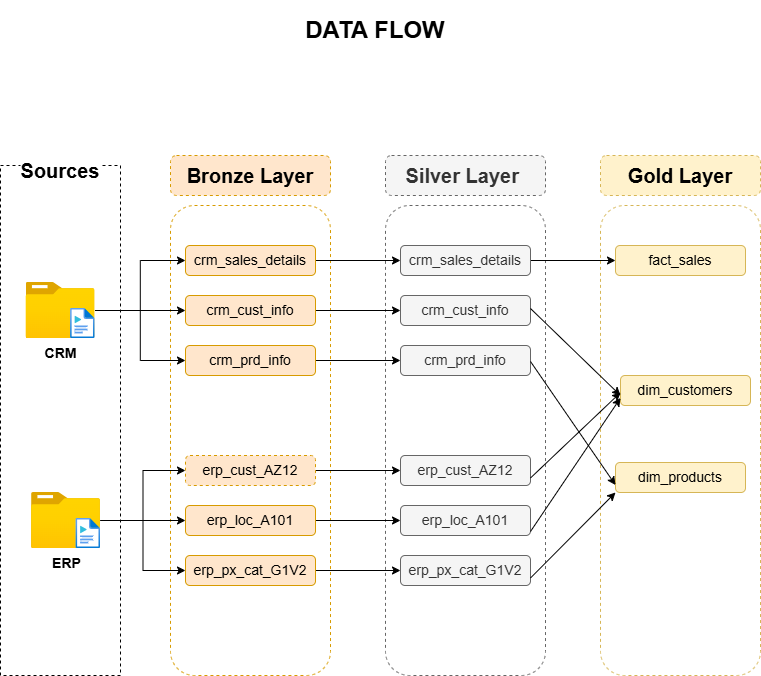

The diagram above was exported from draw.io. Its source (the exported page's mxGraphModel, read from the mxfile embedded in the PNG):
<mxGraphModel dx="1042" dy="696" grid="1" gridSize="10" guides="1" tooltips="1" connect="1" arrows="1" fold="1" page="1" pageScale="1" pageWidth="850" pageHeight="1100" math="0" shadow="0">
  <root>
    <mxCell id="0" />
    <mxCell id="1" parent="0" />
    <mxCell id="7dpCpZ-uPEyxyArJLf8K-1" value="" style="rounded=0;whiteSpace=wrap;html=1;fillColor=none;dashed=1;" parent="1" vertex="1">
      <mxGeometry x="40" y="250" width="120" height="510" as="geometry" />
    </mxCell>
    <mxCell id="7dpCpZ-uPEyxyArJLf8K-2" value="" style="rounded=1;whiteSpace=wrap;html=1;fillColor=none;dashed=1;strokeColor=#D79B00;" parent="1" vertex="1">
      <mxGeometry x="210" y="290" width="160" height="470" as="geometry" />
    </mxCell>
    <mxCell id="7dpCpZ-uPEyxyArJLf8K-3" value="" style="rounded=1;whiteSpace=wrap;html=1;fillColor=none;dashed=1;strokeColor=#666666;fontColor=#333333;" parent="1" vertex="1">
      <mxGeometry x="425" y="290" width="160" height="470" as="geometry" />
    </mxCell>
    <mxCell id="7dpCpZ-uPEyxyArJLf8K-4" value="" style="rounded=1;whiteSpace=wrap;html=1;fillColor=none;dashed=1;strokeColor=#d6b656;" parent="1" vertex="1">
      <mxGeometry x="640" y="290" width="160" height="470" as="geometry" />
    </mxCell>
    <mxCell id="7dpCpZ-uPEyxyArJLf8K-6" value="&lt;font style=&quot;font-size: 20px;&quot;&gt;&lt;b style=&quot;&quot;&gt;Bronze Layer&lt;/b&gt;&lt;/font&gt;" style="rounded=1;whiteSpace=wrap;html=1;fillColor=#ffe6cc;dashed=1;strokeColor=#d79b00;" parent="1" vertex="1">
      <mxGeometry x="210" y="240" width="160" height="40" as="geometry" />
    </mxCell>
    <mxCell id="7dpCpZ-uPEyxyArJLf8K-7" value="&lt;b&gt;&lt;font style=&quot;font-size: 20px;&quot;&gt;Silver Layer&amp;nbsp;&lt;/font&gt;&lt;/b&gt;" style="rounded=1;whiteSpace=wrap;html=1;fillColor=#f5f5f5;dashed=1;fontColor=#333333;strokeColor=#666666;" parent="1" vertex="1">
      <mxGeometry x="425" y="240" width="160" height="40" as="geometry" />
    </mxCell>
    <mxCell id="7dpCpZ-uPEyxyArJLf8K-8" value="&lt;b&gt;&lt;font style=&quot;font-size: 20px;&quot;&gt;Gold Layer&lt;/font&gt;&lt;/b&gt;" style="rounded=1;whiteSpace=wrap;html=1;fillColor=#fff2cc;dashed=1;strokeColor=#d6b656;" parent="1" vertex="1">
      <mxGeometry x="640" y="240" width="160" height="40" as="geometry" />
    </mxCell>
    <mxCell id="7dpCpZ-uPEyxyArJLf8K-9" value="&lt;b&gt;&lt;font style=&quot;font-size: 20px;&quot;&gt;Sources&lt;/font&gt;&lt;/b&gt;" style="rounded=0;whiteSpace=wrap;html=1;fillColor=default;dashed=1;strokeColor=none;" parent="1" vertex="1">
      <mxGeometry x="60" y="240" width="80" height="30" as="geometry" />
    </mxCell>
    <mxCell id="7dpCpZ-uPEyxyArJLf8K-40" style="edgeStyle=orthogonalEdgeStyle;rounded=0;orthogonalLoop=1;jettySize=auto;html=1;entryX=0;entryY=0.5;entryDx=0;entryDy=0;" parent="1" source="7dpCpZ-uPEyxyArJLf8K-11" target="7dpCpZ-uPEyxyArJLf8K-17" edge="1">
      <mxGeometry relative="1" as="geometry" />
    </mxCell>
    <mxCell id="7dpCpZ-uPEyxyArJLf8K-11" value="&lt;font style=&quot;font-size: 14px;&quot;&gt;crm_sales_details&lt;/font&gt;" style="rounded=1;whiteSpace=wrap;html=1;fillColor=#ffe6cc;strokeColor=#d79b00;" parent="1" vertex="1">
      <mxGeometry x="225" y="330" width="130" height="30" as="geometry" />
    </mxCell>
    <mxCell id="7dpCpZ-uPEyxyArJLf8K-41" style="edgeStyle=orthogonalEdgeStyle;rounded=0;orthogonalLoop=1;jettySize=auto;html=1;entryX=0;entryY=0.5;entryDx=0;entryDy=0;" parent="1" source="7dpCpZ-uPEyxyArJLf8K-12" target="7dpCpZ-uPEyxyArJLf8K-18" edge="1">
      <mxGeometry relative="1" as="geometry" />
    </mxCell>
    <mxCell id="7dpCpZ-uPEyxyArJLf8K-12" value="&lt;font style=&quot;font-size: 14px;&quot;&gt;crm_cust_info&lt;/font&gt;" style="rounded=1;whiteSpace=wrap;html=1;fillColor=#ffe6cc;strokeColor=#d79b00;" parent="1" vertex="1">
      <mxGeometry x="225" y="380" width="130" height="30" as="geometry" />
    </mxCell>
    <mxCell id="7dpCpZ-uPEyxyArJLf8K-42" style="edgeStyle=orthogonalEdgeStyle;rounded=0;orthogonalLoop=1;jettySize=auto;html=1;entryX=0;entryY=0.5;entryDx=0;entryDy=0;" parent="1" source="7dpCpZ-uPEyxyArJLf8K-13" target="7dpCpZ-uPEyxyArJLf8K-19" edge="1">
      <mxGeometry relative="1" as="geometry" />
    </mxCell>
    <mxCell id="7dpCpZ-uPEyxyArJLf8K-13" value="&lt;font style=&quot;font-size: 14px;&quot;&gt;crm_prd_info&lt;/font&gt;" style="rounded=1;whiteSpace=wrap;html=1;fillColor=#ffe6cc;strokeColor=#d79b00;" parent="1" vertex="1">
      <mxGeometry x="225" y="430" width="130" height="30" as="geometry" />
    </mxCell>
    <mxCell id="7dpCpZ-uPEyxyArJLf8K-43" style="edgeStyle=orthogonalEdgeStyle;rounded=0;orthogonalLoop=1;jettySize=auto;html=1;" parent="1" source="7dpCpZ-uPEyxyArJLf8K-14" target="7dpCpZ-uPEyxyArJLf8K-20" edge="1">
      <mxGeometry relative="1" as="geometry" />
    </mxCell>
    <mxCell id="7dpCpZ-uPEyxyArJLf8K-14" value="&lt;span style=&quot;font-size: 14px;&quot;&gt;erp_cust_AZ12&lt;/span&gt;" style="rounded=1;whiteSpace=wrap;html=1;fillColor=#ffe6cc;dashed=1;strokeColor=#d79b00;" parent="1" vertex="1">
      <mxGeometry x="225" y="540" width="130" height="30" as="geometry" />
    </mxCell>
    <mxCell id="7dpCpZ-uPEyxyArJLf8K-45" style="edgeStyle=orthogonalEdgeStyle;rounded=0;orthogonalLoop=1;jettySize=auto;html=1;entryX=0;entryY=0.5;entryDx=0;entryDy=0;" parent="1" source="7dpCpZ-uPEyxyArJLf8K-15" target="7dpCpZ-uPEyxyArJLf8K-21" edge="1">
      <mxGeometry relative="1" as="geometry" />
    </mxCell>
    <mxCell id="7dpCpZ-uPEyxyArJLf8K-15" value="&lt;span style=&quot;font-size: 14px;&quot;&gt;erp_loc_A101&lt;/span&gt;" style="rounded=1;whiteSpace=wrap;html=1;fillColor=#ffe6cc;strokeColor=#d79b00;" parent="1" vertex="1">
      <mxGeometry x="225" y="590" width="130" height="30" as="geometry" />
    </mxCell>
    <mxCell id="7dpCpZ-uPEyxyArJLf8K-46" style="edgeStyle=orthogonalEdgeStyle;rounded=0;orthogonalLoop=1;jettySize=auto;html=1;entryX=0;entryY=0.5;entryDx=0;entryDy=0;" parent="1" source="7dpCpZ-uPEyxyArJLf8K-16" target="7dpCpZ-uPEyxyArJLf8K-22" edge="1">
      <mxGeometry relative="1" as="geometry" />
    </mxCell>
    <mxCell id="7dpCpZ-uPEyxyArJLf8K-16" value="&lt;span style=&quot;font-size: 14px;&quot;&gt;erp_px_cat_G1V2&lt;/span&gt;" style="rounded=1;whiteSpace=wrap;html=1;fillColor=#ffe6cc;strokeColor=#d79b00;" parent="1" vertex="1">
      <mxGeometry x="225" y="640" width="130" height="30" as="geometry" />
    </mxCell>
    <mxCell id="7dpCpZ-uPEyxyArJLf8K-47" style="edgeStyle=orthogonalEdgeStyle;rounded=0;orthogonalLoop=1;jettySize=auto;html=1;entryX=0;entryY=0.5;entryDx=0;entryDy=0;" parent="1" source="7dpCpZ-uPEyxyArJLf8K-17" target="7dpCpZ-uPEyxyArJLf8K-24" edge="1">
      <mxGeometry relative="1" as="geometry" />
    </mxCell>
    <mxCell id="7dpCpZ-uPEyxyArJLf8K-17" value="&lt;font style=&quot;font-size: 14px;&quot;&gt;crm_sales_details&lt;/font&gt;" style="rounded=1;whiteSpace=wrap;html=1;fillColor=#f5f5f5;strokeColor=#666666;fontColor=#333333;" parent="1" vertex="1">
      <mxGeometry x="440" y="330" width="130" height="30" as="geometry" />
    </mxCell>
    <mxCell id="7dpCpZ-uPEyxyArJLf8K-18" value="&lt;font style=&quot;font-size: 14px;&quot;&gt;crm_cust_info&lt;/font&gt;" style="rounded=1;whiteSpace=wrap;html=1;fillColor=#f5f5f5;strokeColor=#666666;fontColor=#333333;" parent="1" vertex="1">
      <mxGeometry x="440" y="380" width="130" height="30" as="geometry" />
    </mxCell>
    <mxCell id="7dpCpZ-uPEyxyArJLf8K-19" value="&lt;font style=&quot;font-size: 14px;&quot;&gt;crm_prd_info&lt;/font&gt;" style="rounded=1;whiteSpace=wrap;html=1;fillColor=#f5f5f5;strokeColor=#666666;fontColor=#333333;" parent="1" vertex="1">
      <mxGeometry x="440" y="430" width="130" height="30" as="geometry" />
    </mxCell>
    <mxCell id="7dpCpZ-uPEyxyArJLf8K-20" value="&lt;span style=&quot;font-size: 14px;&quot;&gt;erp_cust_AZ12&lt;/span&gt;" style="rounded=1;whiteSpace=wrap;html=1;fillColor=#f5f5f5;strokeColor=#666666;fontColor=#333333;" parent="1" vertex="1">
      <mxGeometry x="440" y="540" width="130" height="30" as="geometry" />
    </mxCell>
    <mxCell id="7dpCpZ-uPEyxyArJLf8K-21" value="&lt;span style=&quot;font-size: 14px;&quot;&gt;erp_loc_A101&lt;/span&gt;" style="rounded=1;whiteSpace=wrap;html=1;fillColor=#f5f5f5;strokeColor=#666666;fontColor=#333333;" parent="1" vertex="1">
      <mxGeometry x="440" y="590" width="130" height="30" as="geometry" />
    </mxCell>
    <mxCell id="7dpCpZ-uPEyxyArJLf8K-22" value="&lt;span style=&quot;font-size: 14px;&quot;&gt;erp_px_cat_G1V2&lt;/span&gt;" style="rounded=1;whiteSpace=wrap;html=1;fillColor=#f5f5f5;strokeColor=#666666;fontColor=#333333;" parent="1" vertex="1">
      <mxGeometry x="440" y="640" width="130" height="30" as="geometry" />
    </mxCell>
    <mxCell id="7dpCpZ-uPEyxyArJLf8K-24" value="&lt;span style=&quot;font-size: 14px;&quot;&gt;fact_sales&lt;/span&gt;" style="rounded=1;whiteSpace=wrap;html=1;fillColor=#fff2cc;strokeColor=#d6b656;" parent="1" vertex="1">
      <mxGeometry x="655" y="330" width="130" height="30" as="geometry" />
    </mxCell>
    <mxCell id="7dpCpZ-uPEyxyArJLf8K-25" value="&lt;span style=&quot;font-size: 14px;&quot;&gt;dim_customers&lt;/span&gt;" style="rounded=1;whiteSpace=wrap;html=1;fillColor=#fff2cc;strokeColor=#d6b656;" parent="1" vertex="1">
      <mxGeometry x="660" y="460" width="130" height="30" as="geometry" />
    </mxCell>
    <mxCell id="7dpCpZ-uPEyxyArJLf8K-26" value="&lt;span style=&quot;font-size: 14px;&quot;&gt;dim_products&lt;/span&gt;" style="rounded=1;whiteSpace=wrap;html=1;fillColor=#fff2cc;strokeColor=#d6b656;" parent="1" vertex="1">
      <mxGeometry x="655" y="547" width="130" height="30" as="geometry" />
    </mxCell>
    <mxCell id="7dpCpZ-uPEyxyArJLf8K-34" style="edgeStyle=orthogonalEdgeStyle;rounded=0;orthogonalLoop=1;jettySize=auto;html=1;entryX=0;entryY=0.5;entryDx=0;entryDy=0;" parent="1" source="7dpCpZ-uPEyxyArJLf8K-27" target="7dpCpZ-uPEyxyArJLf8K-11" edge="1">
      <mxGeometry relative="1" as="geometry" />
    </mxCell>
    <mxCell id="7dpCpZ-uPEyxyArJLf8K-35" style="edgeStyle=orthogonalEdgeStyle;rounded=0;orthogonalLoop=1;jettySize=auto;html=1;entryX=0;entryY=0.5;entryDx=0;entryDy=0;" parent="1" source="7dpCpZ-uPEyxyArJLf8K-27" target="7dpCpZ-uPEyxyArJLf8K-13" edge="1">
      <mxGeometry relative="1" as="geometry" />
    </mxCell>
    <mxCell id="7dpCpZ-uPEyxyArJLf8K-36" style="edgeStyle=orthogonalEdgeStyle;rounded=0;orthogonalLoop=1;jettySize=auto;html=1;entryX=0;entryY=0.5;entryDx=0;entryDy=0;" parent="1" source="7dpCpZ-uPEyxyArJLf8K-27" target="7dpCpZ-uPEyxyArJLf8K-12" edge="1">
      <mxGeometry relative="1" as="geometry" />
    </mxCell>
    <mxCell id="7dpCpZ-uPEyxyArJLf8K-27" value="&lt;b&gt;&lt;font style=&quot;font-size: 14px;&quot;&gt;CRM&lt;/font&gt;&lt;/b&gt;" style="image;aspect=fixed;html=1;points=[];align=center;fontSize=12;image=img/lib/azure2/general/Folder_Blank.svg;" parent="1" vertex="1">
      <mxGeometry x="65.5" y="367" width="69" height="56.00000000000001" as="geometry" />
    </mxCell>
    <mxCell id="7dpCpZ-uPEyxyArJLf8K-29" value="" style="image;aspect=fixed;html=1;points=[];align=center;fontSize=12;image=img/lib/azure2/general/Media_File.svg;" parent="1" vertex="1">
      <mxGeometry x="110.12" y="393" width="24.38" height="30" as="geometry" />
    </mxCell>
    <mxCell id="7dpCpZ-uPEyxyArJLf8K-37" style="edgeStyle=orthogonalEdgeStyle;rounded=0;orthogonalLoop=1;jettySize=auto;html=1;entryX=0;entryY=0.5;entryDx=0;entryDy=0;" parent="1" source="7dpCpZ-uPEyxyArJLf8K-32" target="7dpCpZ-uPEyxyArJLf8K-14" edge="1">
      <mxGeometry relative="1" as="geometry" />
    </mxCell>
    <mxCell id="7dpCpZ-uPEyxyArJLf8K-38" style="edgeStyle=orthogonalEdgeStyle;rounded=0;orthogonalLoop=1;jettySize=auto;html=1;entryX=0;entryY=0.5;entryDx=0;entryDy=0;" parent="1" source="7dpCpZ-uPEyxyArJLf8K-32" target="7dpCpZ-uPEyxyArJLf8K-16" edge="1">
      <mxGeometry relative="1" as="geometry" />
    </mxCell>
    <mxCell id="7dpCpZ-uPEyxyArJLf8K-39" style="edgeStyle=orthogonalEdgeStyle;rounded=0;orthogonalLoop=1;jettySize=auto;html=1;entryX=0;entryY=0.5;entryDx=0;entryDy=0;" parent="1" source="7dpCpZ-uPEyxyArJLf8K-32" target="7dpCpZ-uPEyxyArJLf8K-15" edge="1">
      <mxGeometry relative="1" as="geometry" />
    </mxCell>
    <mxCell id="7dpCpZ-uPEyxyArJLf8K-32" value="&lt;span style=&quot;font-size: 14px;&quot;&gt;&lt;b&gt;ERP&lt;/b&gt;&lt;/span&gt;" style="image;aspect=fixed;html=1;points=[];align=center;fontSize=12;image=img/lib/azure2/general/Folder_Blank.svg;" parent="1" vertex="1">
      <mxGeometry x="71" y="577" width="69" height="56.00000000000001" as="geometry" />
    </mxCell>
    <mxCell id="7dpCpZ-uPEyxyArJLf8K-33" value="" style="image;aspect=fixed;html=1;points=[];align=center;fontSize=12;image=img/lib/azure2/general/Media_File.svg;" parent="1" vertex="1">
      <mxGeometry x="115.62" y="603" width="24.38" height="30" as="geometry" />
    </mxCell>
    <mxCell id="7dpCpZ-uPEyxyArJLf8K-52" value="" style="endArrow=classic;html=1;rounded=0;exitX=1;exitY=0.75;exitDx=0;exitDy=0;" parent="1" source="7dpCpZ-uPEyxyArJLf8K-22" edge="1">
      <mxGeometry width="50" height="50" relative="1" as="geometry">
        <mxPoint x="605" y="627" as="sourcePoint" />
        <mxPoint x="655" y="577" as="targetPoint" />
      </mxGeometry>
    </mxCell>
    <mxCell id="7dpCpZ-uPEyxyArJLf8K-56" value="" style="endArrow=classic;html=1;rounded=0;exitX=1;exitY=0.75;exitDx=0;exitDy=0;" parent="1" source="7dpCpZ-uPEyxyArJLf8K-20" edge="1">
      <mxGeometry width="50" height="50" relative="1" as="geometry">
        <mxPoint x="575" y="563" as="sourcePoint" />
        <mxPoint x="660" y="477" as="targetPoint" />
      </mxGeometry>
    </mxCell>
    <mxCell id="7dpCpZ-uPEyxyArJLf8K-58" value="" style="endArrow=classic;html=1;rounded=0;exitX=1;exitY=0.75;exitDx=0;exitDy=0;entryX=0;entryY=0.75;entryDx=0;entryDy=0;" parent="1" target="7dpCpZ-uPEyxyArJLf8K-25" edge="1">
      <mxGeometry width="50" height="50" relative="1" as="geometry">
        <mxPoint x="570" y="616" as="sourcePoint" />
        <mxPoint x="660" y="530" as="targetPoint" />
      </mxGeometry>
    </mxCell>
    <mxCell id="7dpCpZ-uPEyxyArJLf8K-59" value="" style="endArrow=classic;html=1;rounded=0;exitX=1;exitY=0.75;exitDx=0;exitDy=0;entryX=0;entryY=0.75;entryDx=0;entryDy=0;" parent="1" target="7dpCpZ-uPEyxyArJLf8K-26" edge="1">
      <mxGeometry width="50" height="50" relative="1" as="geometry">
        <mxPoint x="570" y="446" as="sourcePoint" />
        <mxPoint x="660" y="360" as="targetPoint" />
      </mxGeometry>
    </mxCell>
    <mxCell id="7dpCpZ-uPEyxyArJLf8K-60" value="" style="endArrow=classic;html=1;rounded=0;exitX=1;exitY=0.75;exitDx=0;exitDy=0;" parent="1" edge="1">
      <mxGeometry width="50" height="50" relative="1" as="geometry">
        <mxPoint x="570" y="393" as="sourcePoint" />
        <mxPoint x="660" y="480" as="targetPoint" />
      </mxGeometry>
    </mxCell>
    <mxCell id="7dpCpZ-uPEyxyArJLf8K-61" value="&lt;h1&gt;DATA FLOW&lt;/h1&gt;" style="text;html=1;align=center;verticalAlign=middle;whiteSpace=wrap;rounded=0;fillColor=default;" parent="1" vertex="1">
      <mxGeometry x="260" y="100" width="310" height="30" as="geometry" />
    </mxCell>
  </root>
</mxGraphModel>